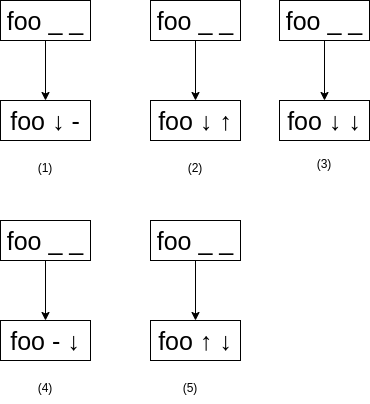

The diagram above was exported from draw.io. Its source (the exported page's mxGraphModel, read from the mxfile embedded in the PNG):
<mxGraphModel dx="1422" dy="850" grid="1" gridSize="10" guides="1" tooltips="1" connect="1" arrows="1" fold="1" page="1" pageScale="1" pageWidth="827" pageHeight="1169" math="0" shadow="0">
  <root>
    <mxCell id="0" />
    <mxCell id="1" parent="0" />
    <mxCell id="41GDM3-C7PyxfiVg4hlp-1" style="edgeStyle=none;rounded=0;orthogonalLoop=1;jettySize=auto;html=1;entryX=0.5;entryY=0;entryDx=0;entryDy=0;" parent="1" source="e1Ok-oC7eNezWRo3V-la-1" target="e1Ok-oC7eNezWRo3V-la-2" edge="1">
      <mxGeometry relative="1" as="geometry" />
    </mxCell>
    <mxCell id="e1Ok-oC7eNezWRo3V-la-1" value="foo _ _" style="rounded=0;whiteSpace=wrap;html=1;fontSize=25;" parent="1" vertex="1">
      <mxGeometry x="90" y="160" width="90" height="40" as="geometry" />
    </mxCell>
    <mxCell id="e1Ok-oC7eNezWRo3V-la-2" value="foo&amp;nbsp;↓&amp;nbsp;-" style="rounded=0;whiteSpace=wrap;html=1;fontSize=25;" parent="1" vertex="1">
      <mxGeometry x="90" y="260" width="90" height="40" as="geometry" />
    </mxCell>
    <mxCell id="UKVlsYl6HnmlU8zLHc5A-1" style="edgeStyle=none;rounded=0;orthogonalLoop=1;jettySize=auto;html=1;entryX=0.5;entryY=0;entryDx=0;entryDy=0;" parent="1" source="UKVlsYl6HnmlU8zLHc5A-2" target="UKVlsYl6HnmlU8zLHc5A-3" edge="1">
      <mxGeometry relative="1" as="geometry" />
    </mxCell>
    <mxCell id="UKVlsYl6HnmlU8zLHc5A-2" value="foo _ _" style="rounded=0;whiteSpace=wrap;html=1;fontSize=25;" parent="1" vertex="1">
      <mxGeometry x="369" y="160" width="90" height="40" as="geometry" />
    </mxCell>
    <mxCell id="UKVlsYl6HnmlU8zLHc5A-3" value="foo ↓ ↓" style="rounded=0;whiteSpace=wrap;html=1;fontSize=25;" parent="1" vertex="1">
      <mxGeometry x="369" y="260" width="90" height="40" as="geometry" />
    </mxCell>
    <mxCell id="UKVlsYl6HnmlU8zLHc5A-4" style="edgeStyle=none;rounded=0;orthogonalLoop=1;jettySize=auto;html=1;entryX=0.5;entryY=0;entryDx=0;entryDy=0;" parent="1" source="UKVlsYl6HnmlU8zLHc5A-5" target="UKVlsYl6HnmlU8zLHc5A-6" edge="1">
      <mxGeometry relative="1" as="geometry" />
    </mxCell>
    <mxCell id="UKVlsYl6HnmlU8zLHc5A-5" value="foo _ _" style="rounded=0;whiteSpace=wrap;html=1;fontSize=25;" parent="1" vertex="1">
      <mxGeometry x="240" y="160" width="90" height="40" as="geometry" />
    </mxCell>
    <mxCell id="UKVlsYl6HnmlU8zLHc5A-6" value="foo&amp;nbsp;↓&amp;nbsp;↑" style="rounded=0;whiteSpace=wrap;html=1;fontSize=25;" parent="1" vertex="1">
      <mxGeometry x="240" y="260" width="90" height="40" as="geometry" />
    </mxCell>
    <mxCell id="UKVlsYl6HnmlU8zLHc5A-7" style="edgeStyle=none;rounded=0;orthogonalLoop=1;jettySize=auto;html=1;entryX=0.5;entryY=0;entryDx=0;entryDy=0;" parent="1" source="UKVlsYl6HnmlU8zLHc5A-8" target="UKVlsYl6HnmlU8zLHc5A-9" edge="1">
      <mxGeometry relative="1" as="geometry" />
    </mxCell>
    <mxCell id="UKVlsYl6HnmlU8zLHc5A-8" value="foo _ _" style="rounded=0;whiteSpace=wrap;html=1;fontSize=25;" parent="1" vertex="1">
      <mxGeometry x="90" y="380" width="90" height="40" as="geometry" />
    </mxCell>
    <mxCell id="UKVlsYl6HnmlU8zLHc5A-9" value="foo - ↓" style="rounded=0;whiteSpace=wrap;html=1;fontSize=25;" parent="1" vertex="1">
      <mxGeometry x="90" y="480" width="90" height="40" as="geometry" />
    </mxCell>
    <mxCell id="UKVlsYl6HnmlU8zLHc5A-10" style="edgeStyle=none;rounded=0;orthogonalLoop=1;jettySize=auto;html=1;entryX=0.5;entryY=0;entryDx=0;entryDy=0;" parent="1" source="UKVlsYl6HnmlU8zLHc5A-11" target="UKVlsYl6HnmlU8zLHc5A-12" edge="1">
      <mxGeometry relative="1" as="geometry" />
    </mxCell>
    <mxCell id="UKVlsYl6HnmlU8zLHc5A-11" value="foo _ _" style="rounded=0;whiteSpace=wrap;html=1;fontSize=25;" parent="1" vertex="1">
      <mxGeometry x="240" y="380" width="90" height="40" as="geometry" />
    </mxCell>
    <mxCell id="UKVlsYl6HnmlU8zLHc5A-12" value="foo&amp;nbsp;↑ ↓" style="rounded=0;whiteSpace=wrap;html=1;fontSize=25;" parent="1" vertex="1">
      <mxGeometry x="240" y="480" width="90" height="40" as="geometry" />
    </mxCell>
    <mxCell id="KUBBMDZ0MC39yYxx_ulK-1" value="(1)" style="text;html=1;strokeColor=none;fillColor=none;align=center;verticalAlign=middle;whiteSpace=wrap;rounded=0;" parent="1" vertex="1">
      <mxGeometry x="105" y="313" width="60" height="30" as="geometry" />
    </mxCell>
    <mxCell id="KUBBMDZ0MC39yYxx_ulK-2" value="(2)" style="text;html=1;strokeColor=none;fillColor=none;align=center;verticalAlign=middle;whiteSpace=wrap;rounded=0;" parent="1" vertex="1">
      <mxGeometry x="255" y="313" width="60" height="30" as="geometry" />
    </mxCell>
    <mxCell id="KUBBMDZ0MC39yYxx_ulK-3" value="(3)" style="text;html=1;strokeColor=none;fillColor=none;align=center;verticalAlign=middle;whiteSpace=wrap;rounded=0;" parent="1" vertex="1">
      <mxGeometry x="384" y="309" width="60" height="30" as="geometry" />
    </mxCell>
    <mxCell id="KUBBMDZ0MC39yYxx_ulK-4" value="(4)" style="text;html=1;strokeColor=none;fillColor=none;align=center;verticalAlign=middle;whiteSpace=wrap;rounded=0;" parent="1" vertex="1">
      <mxGeometry x="105" y="533" width="60" height="30" as="geometry" />
    </mxCell>
    <mxCell id="KUBBMDZ0MC39yYxx_ulK-5" value="(5)" style="text;html=1;strokeColor=none;fillColor=none;align=center;verticalAlign=middle;whiteSpace=wrap;rounded=0;" parent="1" vertex="1">
      <mxGeometry x="250" y="533" width="60" height="30" as="geometry" />
    </mxCell>
  </root>
</mxGraphModel>